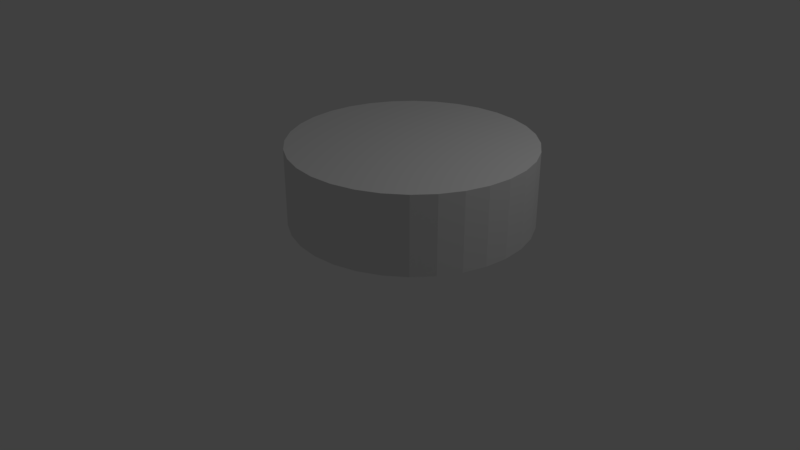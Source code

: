 # Source: piece.blend  (saved by Blender 2.79.0; exported with 4.5.12 LTS)
import bpy
from mathutils import Matrix  # noqa: F401  (used for matrix-valued properties, if any)

bpy.ops.wm.read_factory_settings(use_empty=True)
scene = bpy.context.scene
scene.name = 'Scene'

# ---- collections
col_collection_1 = bpy.data.collections.new('Collection 1'); scene.collection.children.link(col_collection_1)

# ---- world
world_world = bpy.data.worlds.new('World'); scene.world = world_world
world_world.color = (0.05088, 0.05088, 0.05088)
world_world.use_sun_shadow = False
world_world.sun_shadow_jitter_overblur = 0.0
world_world.cycles.sampling_method = 'MANUAL'

# ---- cameras
cam_camera = bpy.data.cameras.new('Camera')
cam_camera.clip_end = 100.0
cam_camera.lens = 35.0
cam_camera.sensor_width = 32.0
cam_camera.sensor_height = 18.0
cam_camera.ortho_scale = 7.314
cam_camera.dof.focus_distance = 0.0
cam_camera.dof.aperture_fstop = 128.0

# ---- lights
light_lamp = bpy.data.lights.new('Lamp', 'POINT')
light_lamp.transmission_factor = 0.0
light_lamp.cutoff_distance = 30.0
light_lamp.energy = 100.0
light_lamp.shadow_buffer_clip_start = 1.001
light_lamp.shadow_soft_size = 0.1
light_lamp.shadow_maximum_resolution = 0.006
light_lamp.use_absolute_resolution = True

# ---- meshes
me_cylinder = bpy.data.meshes.new('Cylinder')
me_cylinder.from_pydata([(0.0, 1.0, -1.0), (0.0, 1.0, 1.0), (0.1951, 0.9808, -1.0), (0.1951, 0.9808, 1.0), (0.3827, 0.9239, -1.0), (0.3827, 0.9239, 1.0), (0.5556, 0.8315, -1.0), (0.5556, 0.8315, 1.0), (0.7071, 0.7071, -1.0), (0.7071, 0.7071, 1.0), (0.8315, 0.5556, -1.0), (0.8315, 0.5556, 1.0), (0.9239, 0.3827, -1.0), (0.9239, 0.3827, 1.0), (0.9808, 0.1951, -1.0), (0.9808, 0.1951, 1.0), (1.0, 7.55e-08, -1.0), (1.0, 7.55e-08, 1.0), (0.9808, -0.1951, -1.0), (0.9808, -0.1951, 1.0), (0.9239, -0.3827, -1.0), (0.9239, -0.3827, 1.0), (0.8315, -0.5556, -1.0), (0.8315, -0.5556, 1.0), (0.7071, -0.7071, -1.0), (0.7071, -0.7071, 1.0), (0.5556, -0.8315, -1.0), (0.5556, -0.8315, 1.0), (0.3827, -0.9239, -1.0), (0.3827, -0.9239, 1.0), (0.1951, -0.9808, -1.0), (0.1951, -0.9808, 1.0), (-3.258e-07, -1.0, -1.0), (-3.258e-07, -1.0, 1.0), (-0.1951, -0.9808, -1.0), (-0.1951, -0.9808, 1.0), (-0.3827, -0.9239, -1.0), (-0.3827, -0.9239, 1.0), (-0.5556, -0.8315, -1.0), (-0.5556, -0.8315, 1.0), (-0.7071, -0.7071, -1.0), (-0.7071, -0.7071, 1.0), (-0.8315, -0.5556, -1.0), (-0.8315, -0.5556, 1.0), (-0.9239, -0.3827, -1.0), (-0.9239, -0.3827, 1.0), (-0.9808, -0.1951, -1.0), (-0.9808, -0.1951, 1.0), (-1.0, 9.656e-07, -1.0), (-1.0, 9.656e-07, 1.0), (-0.9808, 0.1951, -1.0), (-0.9808, 0.1951, 1.0), (-0.9239, 0.3827, -1.0), (-0.9239, 0.3827, 1.0), (-0.8315, 0.5556, -1.0), (-0.8315, 0.5556, 1.0), (-0.7071, 0.7071, -1.0), (-0.7071, 0.7071, 1.0), (-0.5556, 0.8315, -1.0), (-0.5556, 0.8315, 1.0), (-0.3827, 0.9239, -1.0), (-0.3827, 0.9239, 1.0), (-0.1951, 0.9808, -1.0), (-0.1951, 0.9808, 1.0)], [], [(0, 1, 3, 2), (2, 3, 5, 4), (4, 5, 7, 6), (6, 7, 9, 8), (8, 9, 11, 10), (10, 11, 13, 12), (12, 13, 15, 14), (14, 15, 17, 16), (16, 17, 19, 18), (18, 19, 21, 20), (20, 21, 23, 22), (22, 23, 25, 24), (24, 25, 27, 26), (26, 27, 29, 28), (28, 29, 31, 30), (30, 31, 33, 32), (32, 33, 35, 34), (34, 35, 37, 36), (36, 37, 39, 38), (38, 39, 41, 40), (40, 41, 43, 42), (42, 43, 45, 44), (44, 45, 47, 46), (46, 47, 49, 48), (48, 49, 51, 50), (50, 51, 53, 52), (52, 53, 55, 54), (54, 55, 57, 56), (56, 57, 59, 58), (58, 59, 61, 60), (3, 1, 63, 61, 59, 57, 55, 53, 51, 49, 47, 45, 43, 41, 39, 37, 35, 33, 31, 29, 27, 25, 23, 21, 19, 17, 15, 13, 11, 9, 7, 5), (60, 61, 63, 62), (62, 63, 1, 0), (0, 2, 4, 6, 8, 10, 12, 14, 16, 18, 20, 22, 24, 26, 28, 30, 32, 34, 36, 38, 40, 42, 44, 46, 48, 50, 52, 54, 56, 58, 60, 62)])
_uv = me_cylinder.uv_layers.new(name='UVMap')
_uv.uv.foreach_set('vector', [0.5808, 0.5905, 0.5808, 0.9456, 0.6154, 0.9456, 0.6154, 0.5905, 0.6154, 0.5905, 0.6154, 0.9456, 0.6487, 0.9456, 0.6487, 0.5905, 0.2936, 0.5905, 0.2936, 0.9456, 0.3243, 0.9456, 0.3243, 0.5905, 0.3243, 0.5905, 0.3243, 0.9456, 0.3512, 0.9456, 0.3512, 0.5905, 0.5786, 0.5905, 0.5786, 0.9456, 0.5517, 0.9456, 0.5517, 0.5905, 0.5517, 0.5905, 0.5517, 0.9456, 0.521, 0.9456, 0.521, 0.5905, 0.521, 0.5905, 0.521, 0.9456, 0.4876, 0.9456, 0.4876, 0.5905, 0.4876, 0.5905, 0.4876, 0.9456, 0.453, 0.9456, 0.453, 0.5905, 0.453, 0.5905, 0.453, 0.9456, 0.4184, 0.9456, 0.4184, 0.5905, 0.4184, 0.5905, 0.4184, 0.9456, 0.3851, 0.9456, 0.3851, 0.5905, 0.3851, 0.5905, 0.3851, 0.9456, 0.3544, 0.9456, 0.3544, 0.5905, 0.3544, 0.5905, 0.3544, 0.9456, 0.3275, 0.9456, 0.3275, 0.5905, 0.3512, 0.5905, 0.3512, 0.9456, 0.3243, 0.9456, 0.3243, 0.5905, 0.3243, 0.5905, 0.3243, 0.9456, 0.2936, 0.9456, 0.2936, 0.5905, 0.2936, 0.5905, 0.2936, 0.9456, 0.2603, 0.9456, 0.2603, 0.5905, 0.6154, 0.5905, 0.6154, 0.9456, 0.5808, 0.9456, 0.5808, 0.5905, 0.5808, 0.5905, 0.5808, 0.9456, 0.5461, 0.9456, 0.5461, 0.5905, 0.5461, 0.5905, 0.5461, 0.9456, 0.5128, 0.9456, 0.5128, 0.5905, 0.5128, 0.5905, 0.5128, 0.9456, 0.4821, 0.9456, 0.4821, 0.5905, 0.4821, 0.5905, 0.4821, 0.9456, 0.4552, 0.9456, 0.4552, 0.5905, 0.3275, 0.5905, 0.3275, 0.9456, 0.3544, 0.9456, 0.3544, 0.5905, 0.3544, 0.5905, 0.3544, 0.9456, 0.3851, 0.9456, 0.3851, 0.5905, 0.3851, 0.5905, 0.3851, 0.9456, 0.4184, 0.9456, 0.4184, 0.5905, 0.4184, 0.5905, 0.4184, 0.9456, 0.453, 0.9456, 0.453, 0.5905, 0.453, 0.5905, 0.453, 0.9456, 0.4876, 0.9456, 0.4876, 0.5905, 0.4876, 0.5905, 0.4876, 0.9456, 0.521, 0.9456, 0.521, 0.5905, 0.521, 0.5905, 0.521, 0.9456, 0.5517, 0.9456, 0.5517, 0.5905, 0.5517, 0.5905, 0.5517, 0.9456, 0.5786, 0.9456, 0.5786, 0.5905, 0.4552, 0.5905, 0.4552, 0.9456, 0.4821, 0.9456, 0.4821, 0.5905, 0.4821, 0.5905, 0.4821, 0.9456, 0.5128, 0.9456, 0.5128, 0.5905, 0.6154, 0.3673, 0.5808, 0.3707, 0.5461, 0.3673, 0.5128, 0.3572, 0.4821, 0.3407, 0.4552, 0.3187, 0.4331, 0.2918, 0.4167, 0.2611, 0.4066, 0.2278, 0.4032, 0.1931, 0.4066, 0.1585, 0.4167, 0.1252, 0.4331, 0.09447, 0.4552, 0.06756, 0.4821, 0.04548, 0.5128, 0.02907, 0.5461, 0.01897, 0.5808, 0.01556, 0.6154, 0.01897, 0.6487, 0.02907, 0.6794, 0.04548, 0.7063, 0.06756, 0.7284, 0.09447, 0.7448, 0.1252, 0.7549, 0.1585, 0.7583, 0.1931, 0.7549, 0.2278, 0.7448, 0.2611, 0.7284, 0.2918, 0.7063, 0.3187, 0.6794, 0.3407, 0.6487, 0.3572, 0.5128, 0.5905, 0.5128, 0.9456, 0.5461, 0.9456, 0.5461, 0.5905, 0.5461, 0.5905, 0.5461, 0.9456, 0.5808, 0.9456, 0.5808, 0.5905, 0.5808, 0.3707, 0.6154, 0.3673, 0.6487, 0.3572, 0.6794, 0.3407, 0.7063, 0.3187, 0.7284, 0.2918, 0.7448, 0.2611, 0.7549, 0.2278, 0.7583, 0.1931, 0.7549, 0.1585, 0.7448, 0.1252, 0.7284, 0.09447, 0.7063, 0.06756, 0.6794, 0.04548, 0.6487, 0.02907, 0.6154, 0.01897, 0.5808, 0.01556, 0.5461, 0.01897, 0.5128, 0.02907, 0.4821, 0.04548, 0.4552, 0.06756, 0.4331, 0.09447, 0.4167, 0.1252, 0.4066, 0.1585, 0.4032, 0.1931, 0.4066, 0.2278, 0.4167, 0.2611, 0.4331, 0.2918, 0.4552, 0.3187, 0.4821, 0.3407, 0.5128, 0.3572, 0.5461, 0.3673])
me_cylinder.use_remesh_preserve_volume = False
me_cylinder.use_remesh_preserve_attributes = False
me_cylinder.use_mirror_vertex_groups = False
me_cylinder.update()

# ---- objects
ob_piece = bpy.data.objects.new('Piece', me_cylinder)
ob_lamp = bpy.data.objects.new('Lamp', light_lamp)
ob_camera = bpy.data.objects.new('Camera', cam_camera)

# ---- transforms, parenting, visibility, modifiers, constraints
ob_piece.location = (0.7492, 0.02964, 1.268)
ob_piece.scale = (1.468, 1.468, 0.471)
ob_piece.lineart.crease_threshold = 0.0
ob_lamp.location = (4.076, 1.005, 5.904)
ob_lamp.rotation_euler = (0.6503, 0.05522, 1.866)
ob_lamp.lock_rotations_4d = False
ob_lamp.empty_display_type = 'ARROWS'
ob_lamp.color = (0.0, 0.0, 0.0, 0.0)
ob_lamp.lineart.crease_threshold = 0.0
ob_camera.location = (7.481, -6.508, 5.344)
ob_camera.rotation_euler = (1.109, 0.0, 0.8149)
ob_camera.lock_rotations_4d = False
ob_camera.empty_display_type = 'ARROWS'
ob_camera.color = (0.0, 0.0, 0.0, 0.0)
ob_camera.display_type = 'WIRE'
ob_camera.lineart.crease_threshold = 0.0

# ---- collection membership
col_collection_1.objects.link(ob_piece)
col_collection_1.objects.link(ob_lamp)
col_collection_1.objects.link(ob_camera)

# ---- scene / render settings (as saved in the file)
scene.camera = ob_camera
scene.frame_start = 1; scene.frame_end = 250; scene.frame_set(1)
scene.render.engine = 'BLENDER_EEVEE_NEXT'
scene.render.resolution_percentage = 50
scene.render.dither_intensity = 0.0
scene.cycles.use_denoising = False
scene.cycles.samples = 128
scene.cycles.sampling_pattern = 'TABULATED_SOBOL'
scene.cycles.use_adaptive_sampling = False
scene.cycles.use_light_tree = False
scene.cycles.blur_glossy = 0.0
scene.cycles.sample_clamp_indirect = 0.0
scene.view_settings.view_transform = 'Standard'
bpy.context.view_layer.update()
